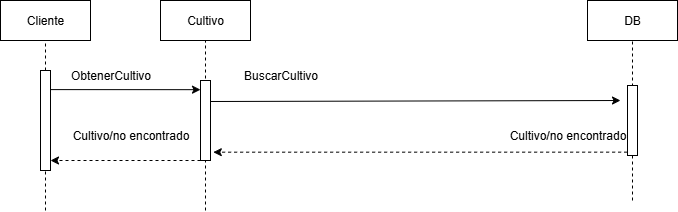

The diagram above was exported from draw.io. Its source (the exported page's mxGraphModel, read from the mxfile embedded in the PNG):
<mxGraphModel dx="1068" dy="468" grid="1" gridSize="10" guides="1" tooltips="1" connect="1" arrows="1" fold="1" page="1" pageScale="1" pageWidth="827" pageHeight="1169" math="0" shadow="0" adaptiveColors="none">
  <root>
    <mxCell id="0" />
    <mxCell id="1" parent="0" />
    <mxCell id="8jxs0UrB-GMW02VDDL4i-13" value="" style="endArrow=none;dashed=1;html=1;rounded=0;entryX=0.5;entryY=1;entryDx=0;entryDy=0;" parent="1" target="ADFTX5Kgt4FP4v_WL64s-16" edge="1">
      <mxGeometry width="50" height="50" relative="1" as="geometry">
        <mxPoint x="355" y="340" as="sourcePoint" />
        <mxPoint x="360" y="130" as="targetPoint" />
        <Array as="points" />
      </mxGeometry>
    </mxCell>
    <mxCell id="ADFTX5Kgt4FP4v_WL64s-2" value="Cliente" style="rounded=0;whiteSpace=wrap;html=1;" parent="1" vertex="1">
      <mxGeometry x="150" y="130" width="90" height="40" as="geometry" />
    </mxCell>
    <mxCell id="ADFTX5Kgt4FP4v_WL64s-11" value="ObtenerCultivo" style="text;html=1;align=center;verticalAlign=middle;resizable=0;points=[];autosize=1;strokeColor=none;fillColor=none;" parent="1" vertex="1">
      <mxGeometry x="210" y="190" width="100" height="30" as="geometry" />
    </mxCell>
    <mxCell id="ADFTX5Kgt4FP4v_WL64s-16" value="Cultivo" style="rounded=0;whiteSpace=wrap;html=1;" parent="1" vertex="1">
      <mxGeometry x="310" y="130" width="90" height="40" as="geometry" />
    </mxCell>
    <mxCell id="hAuQhNbAMyLduJBG2iI0-1" value="" style="endArrow=none;dashed=1;html=1;rounded=0;entryX=0.5;entryY=1;entryDx=0;entryDy=0;" parent="1" source="8jxs0UrB-GMW02VDDL4i-44" target="ADFTX5Kgt4FP4v_WL64s-2" edge="1">
      <mxGeometry width="50" height="50" relative="1" as="geometry">
        <mxPoint x="195" y="450" as="sourcePoint" />
        <mxPoint x="450" y="250" as="targetPoint" />
        <Array as="points" />
      </mxGeometry>
    </mxCell>
    <mxCell id="8jxs0UrB-GMW02VDDL4i-17" value="DB" style="rounded=0;whiteSpace=wrap;html=1;" parent="1" vertex="1">
      <mxGeometry x="737" y="130" width="90" height="40" as="geometry" />
    </mxCell>
    <mxCell id="8jxs0UrB-GMW02VDDL4i-22" value="BuscarCultivo" style="text;html=1;align=center;verticalAlign=middle;resizable=0;points=[];autosize=1;strokeColor=none;fillColor=none;" parent="1" vertex="1">
      <mxGeometry x="380" y="190" width="100" height="30" as="geometry" />
    </mxCell>
    <mxCell id="8jxs0UrB-GMW02VDDL4i-45" value="" style="endArrow=none;dashed=1;html=1;rounded=0;entryX=0.5;entryY=1;entryDx=0;entryDy=0;" parent="1" target="8jxs0UrB-GMW02VDDL4i-44" edge="1">
      <mxGeometry width="50" height="50" relative="1" as="geometry">
        <mxPoint x="195" y="340" as="sourcePoint" />
        <mxPoint x="195" y="100" as="targetPoint" />
        <Array as="points" />
      </mxGeometry>
    </mxCell>
    <mxCell id="8jxs0UrB-GMW02VDDL4i-44" value="" style="rounded=0;whiteSpace=wrap;html=1;" parent="1" vertex="1">
      <mxGeometry x="190" y="200" width="10" height="100" as="geometry" />
    </mxCell>
    <mxCell id="8jxs0UrB-GMW02VDDL4i-46" value="" style="rounded=0;whiteSpace=wrap;html=1;" parent="1" vertex="1">
      <mxGeometry x="350" y="210" width="10" height="80" as="geometry" />
    </mxCell>
    <mxCell id="8jxs0UrB-GMW02VDDL4i-47" value="" style="endArrow=classic;html=1;rounded=0;entryX=0;entryY=0.5;entryDx=0;entryDy=0;exitX=0.995;exitY=0.191;exitDx=0;exitDy=0;exitPerimeter=0;" parent="1" source="8jxs0UrB-GMW02VDDL4i-44" edge="1">
      <mxGeometry width="50" height="50" relative="1" as="geometry">
        <mxPoint x="60" y="219.17000000000002" as="sourcePoint" />
        <mxPoint x="350" y="219.17000000000002" as="targetPoint" />
      </mxGeometry>
    </mxCell>
    <mxCell id="8jxs0UrB-GMW02VDDL4i-50" value="" style="endArrow=classic;html=1;rounded=0;exitX=1;exitY=0.5;exitDx=0;exitDy=0;" parent="1" edge="1">
      <mxGeometry width="50" height="50" relative="1" as="geometry">
        <mxPoint x="360" y="231" as="sourcePoint" />
        <mxPoint x="770" y="230" as="targetPoint" />
      </mxGeometry>
    </mxCell>
    <mxCell id="8jxs0UrB-GMW02VDDL4i-51" value="" style="endArrow=classic;html=1;rounded=0;dashed=1;entryX=1.279;entryY=0.896;entryDx=0;entryDy=0;entryPerimeter=0;exitX=0.926;exitY=1.055;exitDx=0;exitDy=0;exitPerimeter=0;" parent="1" target="8jxs0UrB-GMW02VDDL4i-46" edge="1" source="8jxs0UrB-GMW02VDDL4i-52">
      <mxGeometry relative="1" as="geometry">
        <mxPoint x="760" y="282" as="sourcePoint" />
        <mxPoint x="370" y="280" as="targetPoint" />
      </mxGeometry>
    </mxCell>
    <mxCell id="8jxs0UrB-GMW02VDDL4i-52" value="Cultivo/no encontrado" style="text;html=1;align=center;verticalAlign=middle;resizable=0;points=[];autosize=1;strokeColor=none;fillColor=none;" parent="1" vertex="1">
      <mxGeometry x="647" y="250" width="140" height="30" as="geometry" />
    </mxCell>
    <mxCell id="8jxs0UrB-GMW02VDDL4i-53" value="Cultivo/no encontrado" style="text;html=1;align=center;verticalAlign=middle;resizable=0;points=[];autosize=1;strokeColor=none;fillColor=none;" parent="1" vertex="1">
      <mxGeometry x="210" y="250" width="140" height="30" as="geometry" />
    </mxCell>
    <mxCell id="8jxs0UrB-GMW02VDDL4i-54" value="" style="endArrow=classic;html=1;rounded=0;dashed=1;exitX=0;exitY=0.75;exitDx=0;exitDy=0;" parent="1" edge="1">
      <mxGeometry relative="1" as="geometry">
        <mxPoint x="350" y="290" as="sourcePoint" />
        <mxPoint x="200" y="290" as="targetPoint" />
      </mxGeometry>
    </mxCell>
    <mxCell id="8jxs0UrB-GMW02VDDL4i-82" value="" style="endArrow=none;dashed=1;html=1;rounded=0;entryX=0.5;entryY=1;entryDx=0;entryDy=0;" parent="1" edge="1" target="8jxs0UrB-GMW02VDDL4i-17">
      <mxGeometry width="50" height="50" relative="1" as="geometry">
        <mxPoint x="782" y="330" as="sourcePoint" />
        <mxPoint x="782" y="180" as="targetPoint" />
        <Array as="points" />
      </mxGeometry>
    </mxCell>
    <mxCell id="8jxs0UrB-GMW02VDDL4i-48" value="" style="rounded=0;whiteSpace=wrap;html=1;" parent="1" vertex="1">
      <mxGeometry x="777" y="215" width="10" height="70" as="geometry" />
    </mxCell>
  </root>
</mxGraphModel>